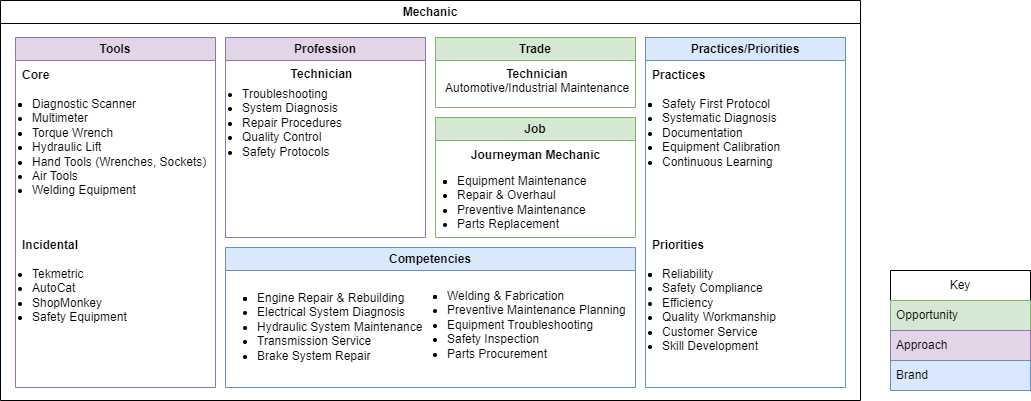

The diagram above was exported from draw.io. Its source (the exported page's mxGraphModel, read from the mxfile embedded in the PNG):
<mxGraphModel dx="1434" dy="837" grid="1" gridSize="10" guides="1" tooltips="1" connect="1" arrows="1" fold="1" page="1" pageScale="1" pageWidth="850" pageHeight="1100" math="0" shadow="0">
  <root>
    <mxCell id="W9B47XGhihGp5s9ZyEcs-0" />
    <mxCell id="W9B47XGhihGp5s9ZyEcs-1" parent="W9B47XGhihGp5s9ZyEcs-0" />
    <mxCell id="W9B47XGhihGp5s9ZyEcs-2" value="Mechanic" style="swimlane;whiteSpace=wrap;html=1;" vertex="1" parent="W9B47XGhihGp5s9ZyEcs-1">
      <mxGeometry x="60" y="140" width="860" height="400" as="geometry" />
    </mxCell>
    <mxCell id="W9B47XGhihGp5s9ZyEcs-3" value="Tools" style="swimlane;whiteSpace=wrap;html=1;fillColor=#e1d5e7;strokeColor=#9673a6;" vertex="1" parent="W9B47XGhihGp5s9ZyEcs-2">
      <mxGeometry x="15" y="37" width="200" height="350" as="geometry" />
    </mxCell>
    <mxCell id="W9B47XGhihGp5s9ZyEcs-4" value="Core" style="text;html=1;align=left;verticalAlign=middle;whiteSpace=wrap;rounded=0;fontStyle=1" vertex="1" parent="W9B47XGhihGp5s9ZyEcs-3">
      <mxGeometry x="5" y="23" width="60" height="30" as="geometry" />
    </mxCell>
    <mxCell id="W9B47XGhihGp5s9ZyEcs-5" value="Incidental" style="text;html=1;align=left;verticalAlign=middle;whiteSpace=wrap;rounded=0;fontStyle=1" vertex="1" parent="W9B47XGhihGp5s9ZyEcs-3">
      <mxGeometry x="5" y="193" width="60" height="30" as="geometry" />
    </mxCell>
    <mxCell id="nqSvo9PFr1gppvPazxAe-4" value="&lt;ul style=&quot;padding-left: 10px; margin-top: 0px; margin-bottom: 0px;&quot;&gt;&lt;li&gt;&lt;li&gt;Diagnostic Scanner&lt;/li&gt;&lt;li&gt;Multimeter&lt;/li&gt;&lt;li&gt;Torque Wrench&lt;/li&gt;&lt;li&gt;Hydraulic Lift&lt;/li&gt;&lt;li&gt;Hand Tools (Wrenches, Sockets)&lt;/li&gt;&lt;li&gt;Air Tools&lt;/li&gt;&lt;li&gt;Welding Equipment&lt;/li&gt;&lt;/li&gt;&lt;/ul&gt;" style="text;html=1;align=left;verticalAlign=top;whiteSpace=wrap;rounded=0;" vertex="1" parent="W9B47XGhihGp5s9ZyEcs-3">
      <mxGeometry x="5" y="53" width="190" height="117" as="geometry" />
    </mxCell>
    <mxCell id="nqSvo9PFr1gppvPazxAe-5" value="&lt;ul style=&quot;padding-left: 10px; margin-top: 0px; margin-bottom: 0px;&quot;&gt;&lt;li&gt;&lt;span style=&quot;background-color: initial;&quot;&gt;Tekmetric&lt;/span&gt;&lt;/li&gt;&lt;li&gt;&lt;span style=&quot;background-color: initial;&quot;&gt;AutoCat&lt;/span&gt;&lt;/li&gt;&lt;li&gt;&lt;span style=&quot;background-color: initial;&quot;&gt;ShopMonkey&lt;/span&gt;&lt;/li&gt;&lt;li&gt;&lt;span style=&quot;background-color: initial;&quot;&gt;Safety Equipment&lt;/span&gt;&lt;br&gt;&lt;/li&gt;&lt;/ul&gt;" style="text;html=1;align=left;verticalAlign=top;whiteSpace=wrap;rounded=0;" vertex="1" parent="W9B47XGhihGp5s9ZyEcs-3">
      <mxGeometry x="5" y="223" width="190" height="117" as="geometry" />
    </mxCell>
    <mxCell id="W9B47XGhihGp5s9ZyEcs-6" value="Competencies" style="swimlane;whiteSpace=wrap;html=1;fillColor=#dae8fc;strokeColor=#6c8ebf;" vertex="1" parent="W9B47XGhihGp5s9ZyEcs-2">
      <mxGeometry x="225" y="247" width="410" height="140" as="geometry" />
    </mxCell>
    <mxCell id="nqSvo9PFr1gppvPazxAe-9" value="&lt;ul style=&quot;padding-left: 10px; margin-top: 0px; margin-bottom: 0px;&quot;&gt;&lt;li&gt;&lt;li&gt;Engine Repair &amp;amp; Rebuilding&lt;/li&gt;&lt;li&gt;Electrical System Diagnosis&lt;/li&gt;&lt;li&gt;Hydraulic System Maintenance&lt;/li&gt;&lt;li&gt;Transmission Service&lt;/li&gt;&lt;li&gt;Brake System Repair&lt;/li&gt;&lt;/li&gt;&lt;/ul&gt;" style="text;html=1;align=left;verticalAlign=top;whiteSpace=wrap;rounded=0;" vertex="1" parent="W9B47XGhihGp5s9ZyEcs-6">
      <mxGeometry x="20" y="36.5" width="190" height="70" as="geometry" />
    </mxCell>
    <mxCell id="nqSvo9PFr1gppvPazxAe-10" value="&lt;ul style=&quot;padding-left: 10px; margin-top: 0px; margin-bottom: 0px;&quot;&gt;&lt;li&gt;&lt;li&gt;Welding &amp;amp; Fabrication&lt;/li&gt;&lt;li&gt;Preventive Maintenance Planning&lt;/li&gt;&lt;li&gt;Equipment Troubleshooting&lt;/li&gt;&lt;li&gt;Safety Inspection&lt;/li&gt;&lt;li&gt;Parts Procurement&lt;br&gt;&lt;/li&gt;&lt;/li&gt;&lt;/ul&gt;" style="text;html=1;align=left;verticalAlign=top;whiteSpace=wrap;rounded=0;" vertex="1" parent="W9B47XGhihGp5s9ZyEcs-6">
      <mxGeometry x="210" y="35" width="200" height="70" as="geometry" />
    </mxCell>
    <mxCell id="W9B47XGhihGp5s9ZyEcs-7" value="Practices/Priorities" style="swimlane;whiteSpace=wrap;html=1;fillColor=#dae8fc;strokeColor=#6c8ebf;" vertex="1" parent="W9B47XGhihGp5s9ZyEcs-2">
      <mxGeometry x="645" y="37" width="200" height="350" as="geometry" />
    </mxCell>
    <mxCell id="W9B47XGhihGp5s9ZyEcs-8" value="Practices" style="text;html=1;align=left;verticalAlign=middle;whiteSpace=wrap;rounded=0;fontStyle=1" vertex="1" parent="W9B47XGhihGp5s9ZyEcs-7">
      <mxGeometry x="5" y="23" width="60" height="30" as="geometry" />
    </mxCell>
    <mxCell id="W9B47XGhihGp5s9ZyEcs-9" value="Priorities" style="text;html=1;align=left;verticalAlign=middle;whiteSpace=wrap;rounded=0;fontStyle=1" vertex="1" parent="W9B47XGhihGp5s9ZyEcs-7">
      <mxGeometry x="5" y="193" width="60" height="30" as="geometry" />
    </mxCell>
    <mxCell id="nqSvo9PFr1gppvPazxAe-6" value="&lt;ul style=&quot;padding-left: 10px; margin-top: 0px; margin-bottom: 0px;&quot;&gt;&lt;li&gt;&lt;li&gt;Safety First Protocol&lt;/li&gt;&lt;li&gt;Systematic Diagnosis&lt;/li&gt;&lt;li&gt;Documentation&lt;/li&gt;&lt;li&gt;Equipment Calibration&lt;/li&gt;&lt;li&gt;Continuous Learning&lt;/li&gt;&lt;/li&gt;&lt;/ul&gt;" style="text;html=1;align=left;verticalAlign=top;whiteSpace=wrap;rounded=0;" vertex="1" parent="W9B47XGhihGp5s9ZyEcs-7">
      <mxGeometry x="5" y="53" width="190" height="117" as="geometry" />
    </mxCell>
    <mxCell id="nqSvo9PFr1gppvPazxAe-7" value="&lt;ul style=&quot;padding-left: 10px; margin-top: 0px; margin-bottom: 0px;&quot;&gt;&lt;li&gt;&lt;li&gt;Reliability&lt;/li&gt;&lt;li&gt;Safety Compliance&lt;/li&gt;&lt;li&gt;Efficiency&lt;/li&gt;&lt;li&gt;Quality Workmanship&lt;/li&gt;&lt;li&gt;Customer Service&lt;/li&gt;&lt;li&gt;Skill Development&lt;/li&gt;&lt;/li&gt;&lt;/ul&gt;" style="text;html=1;align=left;verticalAlign=top;whiteSpace=wrap;rounded=0;" vertex="1" parent="W9B47XGhihGp5s9ZyEcs-7">
      <mxGeometry x="5" y="223" width="190" height="117" as="geometry" />
    </mxCell>
    <mxCell id="W9B47XGhihGp5s9ZyEcs-10" value="Profession" style="swimlane;whiteSpace=wrap;html=1;fillColor=#e1d5e7;strokeColor=#9673a6;" vertex="1" parent="W9B47XGhihGp5s9ZyEcs-2">
      <mxGeometry x="225" y="37" width="200" height="200" as="geometry" />
    </mxCell>
    <mxCell id="nqSvo9PFr1gppvPazxAe-2" value="&lt;ul style=&quot;padding-left: 10px; margin-top: 0px; margin-bottom: 0px;&quot;&gt;&lt;li&gt;&lt;span style=&quot;background-color: initial;&quot;&gt;Troubleshooting&lt;/span&gt;&lt;br&gt;&lt;/li&gt;&lt;li&gt;System Diagnosis&lt;/li&gt;&lt;li&gt;Repair Procedures&lt;/li&gt;&lt;li&gt;Quality Control&lt;/li&gt;&lt;li&gt;Safety Protocols&lt;/li&gt;&lt;/ul&gt;" style="text;html=1;align=left;verticalAlign=top;whiteSpace=wrap;rounded=0;" vertex="1" parent="W9B47XGhihGp5s9ZyEcs-10">
      <mxGeometry x="5" y="43" width="190" height="87" as="geometry" />
    </mxCell>
    <mxCell id="nqSvo9PFr1gppvPazxAe-3" value="&lt;div style=&quot;&quot;&gt;&lt;span style=&quot;background-color: initial;&quot;&gt;&lt;b&gt;Technician&lt;/b&gt;&lt;/span&gt;&lt;/div&gt;" style="text;html=1;align=center;verticalAlign=top;whiteSpace=wrap;rounded=0;" vertex="1" parent="W9B47XGhihGp5s9ZyEcs-10">
      <mxGeometry y="23" width="192.5" height="25" as="geometry" />
    </mxCell>
    <mxCell id="W9B47XGhihGp5s9ZyEcs-11" value="Trade" style="swimlane;whiteSpace=wrap;html=1;fillColor=#d5e8d4;strokeColor=#82b366;" vertex="1" parent="W9B47XGhihGp5s9ZyEcs-2">
      <mxGeometry x="435" y="37" width="200" height="70" as="geometry" />
    </mxCell>
    <mxCell id="nqSvo9PFr1gppvPazxAe-1" value="&lt;div style=&quot;text-align: center;&quot;&gt;&lt;span style=&quot;background-color: initial;&quot;&gt;&lt;b&gt;Technician&lt;/b&gt;&lt;/span&gt;&lt;/div&gt;&lt;span style=&quot;background-color: initial;&quot;&gt;&lt;div style=&quot;text-align: center;&quot;&gt;&lt;span style=&quot;background-color: initial;&quot;&gt;Automotive/Industrial Maintenance&lt;/span&gt;&lt;/div&gt;&lt;/span&gt;" style="text;html=1;align=left;verticalAlign=top;whiteSpace=wrap;rounded=0;" vertex="1" parent="W9B47XGhihGp5s9ZyEcs-11">
      <mxGeometry x="7.5" y="23" width="192.5" height="40" as="geometry" />
    </mxCell>
    <mxCell id="W9B47XGhihGp5s9ZyEcs-12" value="Job" style="swimlane;whiteSpace=wrap;html=1;fillColor=#d5e8d4;strokeColor=#82b366;" vertex="1" parent="W9B47XGhihGp5s9ZyEcs-2">
      <mxGeometry x="435" y="117" width="200" height="120" as="geometry" />
    </mxCell>
    <mxCell id="jSsOKJ7nKmDHYnYcc-QE-3" value="&lt;ul style=&quot;padding-left: 10px; margin-top: 0px; margin-bottom: 0px;&quot;&gt;&lt;li&gt;&lt;li&gt;Equipment Maintenance&lt;/li&gt;&lt;li&gt;Repair &amp;amp; Overhaul&lt;/li&gt;&lt;li&gt;Preventive Maintenance&lt;/li&gt;&lt;li&gt;&lt;span style=&quot;background-color: initial;&quot;&gt;Parts Replacement&lt;/span&gt;&lt;br&gt;&lt;/li&gt;&lt;/li&gt;&lt;/ul&gt;" style="text;html=1;align=left;verticalAlign=top;whiteSpace=wrap;rounded=0;" vertex="1" parent="W9B47XGhihGp5s9ZyEcs-12">
      <mxGeometry x="10" y="50" width="190" height="70" as="geometry" />
    </mxCell>
    <mxCell id="nqSvo9PFr1gppvPazxAe-0" value="Journeyman Mechanic" style="text;html=1;align=center;verticalAlign=middle;whiteSpace=wrap;rounded=0;fontStyle=1" vertex="1" parent="W9B47XGhihGp5s9ZyEcs-12">
      <mxGeometry x="32.5" y="23" width="135" height="30" as="geometry" />
    </mxCell>
    <mxCell id="W9B47XGhihGp5s9ZyEcs-13" value="Key" style="swimlane;fontStyle=0;childLayout=stackLayout;horizontal=1;startSize=30;horizontalStack=0;resizeParent=1;resizeParentMax=0;resizeLast=0;collapsible=1;marginBottom=0;whiteSpace=wrap;html=1;" vertex="1" parent="W9B47XGhihGp5s9ZyEcs-1">
      <mxGeometry x="950" y="410" width="140" height="120" as="geometry" />
    </mxCell>
    <mxCell id="W9B47XGhihGp5s9ZyEcs-14" value="Opportunity" style="text;strokeColor=#82b366;fillColor=#d5e8d4;align=left;verticalAlign=middle;spacingLeft=4;spacingRight=4;overflow=hidden;points=[[0,0.5],[1,0.5]];portConstraint=eastwest;rotatable=0;whiteSpace=wrap;html=1;" vertex="1" parent="W9B47XGhihGp5s9ZyEcs-13">
      <mxGeometry y="30" width="140" height="30" as="geometry" />
    </mxCell>
    <mxCell id="W9B47XGhihGp5s9ZyEcs-15" value="Approach" style="text;strokeColor=#9673a6;fillColor=#e1d5e7;align=left;verticalAlign=middle;spacingLeft=4;spacingRight=4;overflow=hidden;points=[[0,0.5],[1,0.5]];portConstraint=eastwest;rotatable=0;whiteSpace=wrap;html=1;" vertex="1" parent="W9B47XGhihGp5s9ZyEcs-13">
      <mxGeometry y="60" width="140" height="30" as="geometry" />
    </mxCell>
    <mxCell id="W9B47XGhihGp5s9ZyEcs-16" value="Brand" style="text;strokeColor=#6c8ebf;fillColor=#dae8fc;align=left;verticalAlign=middle;spacingLeft=4;spacingRight=4;overflow=hidden;points=[[0,0.5],[1,0.5]];portConstraint=eastwest;rotatable=0;whiteSpace=wrap;html=1;" vertex="1" parent="W9B47XGhihGp5s9ZyEcs-13">
      <mxGeometry y="90" width="140" height="30" as="geometry" />
    </mxCell>
  </root>
</mxGraphModel>